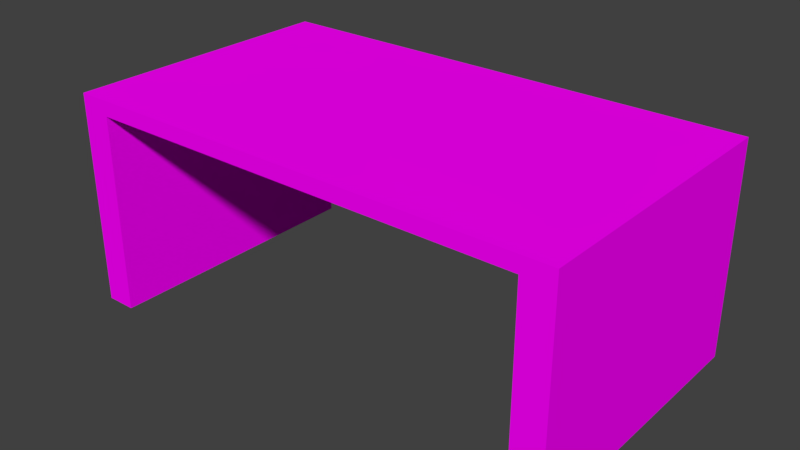 # Source: Table.blend  (saved by Blender 2.79.0; exported with 4.5.12 LTS)
import bpy
from mathutils import Matrix  # noqa: F401  (used for matrix-valued properties, if any)

bpy.ops.wm.read_factory_settings(use_empty=True)
scene = bpy.context.scene
scene.name = 'Scene'

# ---- collections
col_collection_1 = bpy.data.collections.new('Collection 1'); scene.collection.children.link(col_collection_1)

# ---- images (referenced by path relative to the original .blend; pixels are not part of the script)
import os
ASSET_DIR = os.environ.get("B2B_ASSET_DIR", "")  # directory of the original .blend (textures are referenced by path, not embedded)
HERE = os.path.dirname(os.path.abspath(__file__))  # packed textures are extracted next to this script under _unpacked/

def load_image(name, relpath, width, height, colorspace="sRGB"):
    """Load a texture the original file referenced (path relative to the .blend, or extracted next to this script)."""
    p = next((c for c in (os.path.join(HERE, relpath), os.path.join(ASSET_DIR, relpath)) if relpath and os.path.exists(c)), "")
    if p:
        img = bpy.data.images.load(p, check_existing=True)
        img.name = name
    else:  # same state as the original file: an image datablock whose file is absent (Cycles renders it pink)
        img = bpy.data.images.new(name, width, height)
        img.source = "FILE"
        img.filepath = "//" + (relpath or name)
    img.colorspace_settings.name = colorspace
    return img
img_wooden_floor_png = load_image('wooden-floor.png', 'wooden-floor.png', 1024, 1024, 'sRGB')

# ---- materials (node trees are filled in below, after node groups)
mat_table_wood = bpy.data.materials.new('Table_Wood')
mat_table_wood.alpha_threshold = 0.0
mat_table_wood.roughness = 0.5

# ---- material node trees
mat_table_wood.use_nodes = True; mat_table_wood.node_tree.nodes.clear()
_N = mat_table_wood.node_tree.nodes; _L = mat_table_wood.node_tree.links
n0 = _N.new('ShaderNodeOutputMaterial'); n0.name = 'Material Output'; n0.location = (300, 300)
n1 = _N.new('ShaderNodeBsdfDiffuse'); n1.name = 'Diffuse BSDF'; n1.location = (10, 300)
n2 = _N.new('ShaderNodeTexImage'); n2.name = 'Image Texture'; n2.location = (-180, 300)
n2.width = 140
n2.image = img_wooden_floor_png
_L.new(n1.outputs[0], n0.inputs[0])
_L.new(n2.outputs[0], n1.inputs[0])
n0.is_active_output = True

# ---- world
world_world = bpy.data.worlds.new('World'); scene.world = world_world
world_world.color = (0.05088, 0.05088, 0.05088)
world_world.use_sun_shadow = False
world_world.sun_shadow_jitter_overblur = 0.0
world_world.cycles.sampling_method = 'MANUAL'

# ---- meshes
me_table_struct = bpy.data.meshes.new('Table_Struct')
me_table_struct.from_pydata([(-1.0, -1.0, -1.0), (-1.0, -1.0, 1.0), (-1.0, 1.0, -1.0), (-1.0, 1.0, 1.0), (1.0, -1.0, -1.0), (1.0, -1.0, 1.0), (1.0, 1.0, -1.0), (1.0, 1.0, 1.0), (-0.8782, 1.0, 0.8566), (-0.8782, 1.0, -1.0), (0.8782, 1.0, -1.0), (0.8782, 1.0, 0.8566), (-0.8782, -1.0, 0.8566), (-0.8782, -1.0, -1.0), (0.8782, -1.0, -1.0), (0.8782, -1.0, 0.8566), (-1.0, -1.0, 1.0), (-1.0, -1.0, -1.0), (1.0, -1.0, -1.0), (1.0, -1.0, 1.0)], [], [(0, 1, 3, 2), (2, 3, 8, 9), (6, 7, 5, 4), (11, 10, 14, 15), (8, 11, 15, 12), (7, 3, 1, 5), (7, 6, 10, 11), (9, 8, 12, 13), (3, 7, 11, 8), (12, 15, 19, 16), (13, 12, 16, 17), (15, 14, 18, 19)])
_uv = me_table_struct.uv_layers.new(name='UVMap')
_uv.uv.foreach_set('vector', [0.1267, 0.7453, 0.1267, 0.1903, 0.5766, 0.1903, 0.5766, 0.7453, 0.5046, 0.03259, 0.5046, 0.8677, 0.4524, 0.8078, 0.4524, 0.03258, 0.7365, 0.04456, 0.7365, 0.7411, 0.3014, 0.7411, 0.3014, 0.04456, 0.7263, 0.3994, 0.7263, 0.003128, 0.993, 0.003128, 0.993, 0.3994, 0.7404, 0.9469, 0.7404, 0.04974, 0.2975, 0.04974, 0.2975, 0.9469, 0.7377, 0.01226, 0.7377, 0.9427, 0.2998, 0.9427, 0.2998, 0.01226, 0.02462, 0.8643, 0.02462, 0.1085, 0.07178, 0.1085, 0.07178, 0.8101, 0.7263, 0.003125, 0.7263, 0.3994, 0.4596, 0.3994, 0.4596, 0.003125, 0.242, 0.005744, 0.242, 0.993, 0.1978, 0.9328, 0.1978, 0.06588, 0.3847, 0.947, 0.3798, 0.04909, 0.2907, 0.04914, 0.2975, 0.9469, 0.4573, 0.002133, 0.4596, 0.3994, 0.535, 0.3989, 0.5358, 0.005109, 0.993, 0.3994, 0.993, 0.003128, 0.9545, 0.003128, 0.9612, 0.3994])
me_table_struct.materials.append(mat_table_wood)
me_table_struct.use_remesh_preserve_volume = False
me_table_struct.use_remesh_preserve_attributes = False
me_table_struct.use_mirror_vertex_groups = False
me_table_struct.update()

# ---- objects
ob_table = bpy.data.objects.new('Table', me_table_struct)

# ---- transforms, parenting, visibility, modifiers, constraints
ob_table.location = (0.0, 0.0, 0.0)
ob_table.scale = (0.7934, 0.4495, 0.3377)
ob_table.lineart.crease_threshold = 0.0

# ---- collection membership
col_collection_1.objects.link(ob_table)

# ---- scene / render settings (as saved in the file)
scene.frame_start = 1; scene.frame_end = 250; scene.frame_set(1)
scene.render.engine = 'CYCLES'
scene.render.resolution_percentage = 50
scene.render.dither_intensity = 0.0
scene.cycles.use_denoising = False
scene.cycles.samples = 128
scene.cycles.sampling_pattern = 'TABULATED_SOBOL'
scene.cycles.use_adaptive_sampling = False
scene.cycles.use_light_tree = False
scene.cycles.blur_glossy = 0.0
scene.cycles.sample_clamp_indirect = 0.0
scene.view_settings.view_transform = 'Standard'
bpy.context.view_layer.update()

# ---- added for rendering (the .blend has no active camera and no usable light): camera, sun
cam_auto = bpy.data.cameras.new('AutoCamera')
cam_auto.lens = 50.0
cam_auto.sensor_width = 36.0
cam_auto.clip_end = 1000.0
ob_auto_camera = bpy.data.objects.new('AutoCamera', cam_auto)
scene.collection.objects.link(ob_auto_camera)
ob_auto_camera.location = (1.79933, -2.1592, 1.43947)
ob_auto_camera.rotation_euler = (1.09748, -7.21219e-08, 0.694738)
scene.camera = ob_auto_camera
light_auto_sun = bpy.data.lights.new('AutoSun', 'SUN')
light_auto_sun.energy = 3.0
light_auto_sun.angle = 0.0523599
ob_auto_sun = bpy.data.objects.new('AutoSun', light_auto_sun)
scene.collection.objects.link(ob_auto_sun)
ob_auto_sun.rotation_euler = (0.872665, 0.174533, 0.523599)
bpy.context.view_layer.update()
